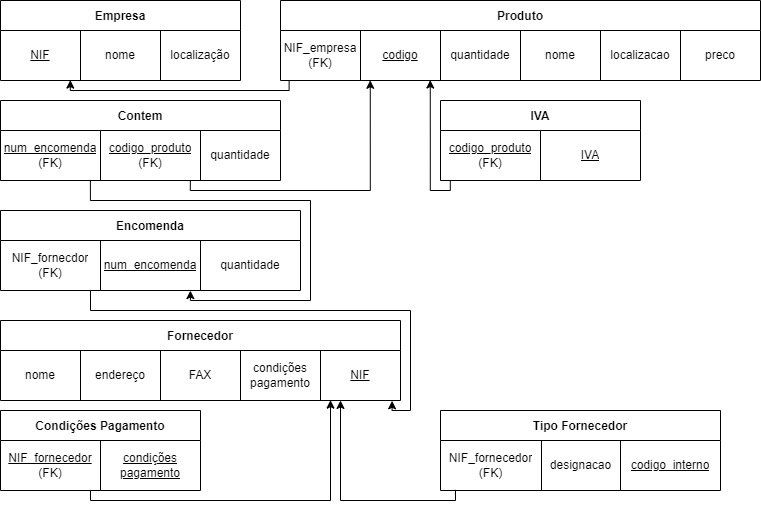

The diagram above was exported from draw.io. Its source (the exported page's mxGraphModel, read from the mxfile embedded in the PNG):
<mxGraphModel dx="1102" dy="857" grid="1" gridSize="10" guides="1" tooltips="1" connect="1" arrows="1" fold="1" page="1" pageScale="1" pageWidth="850" pageHeight="1100" math="0" shadow="0">
  <root>
    <mxCell id="0" />
    <mxCell id="1" parent="0" />
    <mxCell id="dWGmxPUb9-QtltW-Tcoo-1" value="Empresa" style="shape=table;startSize=30;container=1;collapsible=0;childLayout=tableLayout;fontStyle=1;align=center;" parent="1" vertex="1">
      <mxGeometry x="40" y="20" width="240" height="80" as="geometry" />
    </mxCell>
    <mxCell id="dWGmxPUb9-QtltW-Tcoo-2" value="" style="shape=tableRow;horizontal=0;startSize=0;swimlaneHead=0;swimlaneBody=0;top=0;left=0;bottom=0;right=0;collapsible=0;dropTarget=0;fillColor=none;points=[[0,0.5],[1,0.5]];portConstraint=eastwest;" parent="dWGmxPUb9-QtltW-Tcoo-1" vertex="1">
      <mxGeometry y="30" width="240" height="50" as="geometry" />
    </mxCell>
    <mxCell id="dWGmxPUb9-QtltW-Tcoo-3" value="&lt;u&gt;NIF&lt;/u&gt;" style="shape=partialRectangle;html=1;whiteSpace=wrap;connectable=0;fillColor=none;top=0;left=0;bottom=0;right=0;overflow=hidden;" parent="dWGmxPUb9-QtltW-Tcoo-2" vertex="1">
      <mxGeometry width="80" height="50" as="geometry">
        <mxRectangle width="80" height="50" as="alternateBounds" />
      </mxGeometry>
    </mxCell>
    <mxCell id="dWGmxPUb9-QtltW-Tcoo-4" value="nome" style="shape=partialRectangle;html=1;whiteSpace=wrap;connectable=0;fillColor=none;top=0;left=0;bottom=0;right=0;overflow=hidden;" parent="dWGmxPUb9-QtltW-Tcoo-2" vertex="1">
      <mxGeometry x="80" width="80" height="50" as="geometry">
        <mxRectangle width="80" height="50" as="alternateBounds" />
      </mxGeometry>
    </mxCell>
    <mxCell id="dWGmxPUb9-QtltW-Tcoo-5" value="localização" style="shape=partialRectangle;html=1;whiteSpace=wrap;connectable=0;fillColor=none;top=0;left=0;bottom=0;right=0;overflow=hidden;" parent="dWGmxPUb9-QtltW-Tcoo-2" vertex="1">
      <mxGeometry x="160" width="80" height="50" as="geometry">
        <mxRectangle width="80" height="50" as="alternateBounds" />
      </mxGeometry>
    </mxCell>
    <mxCell id="dWGmxPUb9-QtltW-Tcoo-14" value="Produto" style="shape=table;startSize=30;container=1;collapsible=0;childLayout=tableLayout;fontStyle=1;align=center;" parent="1" vertex="1">
      <mxGeometry x="320" y="20" width="480" height="80" as="geometry" />
    </mxCell>
    <mxCell id="dWGmxPUb9-QtltW-Tcoo-15" value="" style="shape=tableRow;horizontal=0;startSize=0;swimlaneHead=0;swimlaneBody=0;top=0;left=0;bottom=0;right=0;collapsible=0;dropTarget=0;fillColor=none;points=[[0,0.5],[1,0.5]];portConstraint=eastwest;" parent="dWGmxPUb9-QtltW-Tcoo-14" vertex="1">
      <mxGeometry y="30" width="480" height="50" as="geometry" />
    </mxCell>
    <mxCell id="dWGmxPUb9-QtltW-Tcoo-23" value="&lt;span&gt;NIF_empresa&lt;/span&gt;&lt;br&gt;&lt;span&gt;(FK)&lt;/span&gt;" style="shape=partialRectangle;html=1;whiteSpace=wrap;connectable=0;fillColor=none;top=0;left=0;bottom=0;right=0;overflow=hidden;" parent="dWGmxPUb9-QtltW-Tcoo-15" vertex="1">
      <mxGeometry width="80" height="50" as="geometry">
        <mxRectangle width="80" height="50" as="alternateBounds" />
      </mxGeometry>
    </mxCell>
    <mxCell id="1x7I7uPLgZe1hWeROMAm-25" value="&lt;u&gt;codigo&lt;/u&gt;" style="shape=partialRectangle;html=1;whiteSpace=wrap;connectable=0;fillColor=none;top=0;left=0;bottom=0;right=0;overflow=hidden;" parent="dWGmxPUb9-QtltW-Tcoo-15" vertex="1">
      <mxGeometry x="80" width="80" height="50" as="geometry">
        <mxRectangle width="80" height="50" as="alternateBounds" />
      </mxGeometry>
    </mxCell>
    <mxCell id="dWGmxPUb9-QtltW-Tcoo-16" value="quantidade" style="shape=partialRectangle;html=1;whiteSpace=wrap;connectable=0;fillColor=none;top=0;left=0;bottom=0;right=0;overflow=hidden;" parent="dWGmxPUb9-QtltW-Tcoo-15" vertex="1">
      <mxGeometry x="160" width="80" height="50" as="geometry">
        <mxRectangle width="80" height="50" as="alternateBounds" />
      </mxGeometry>
    </mxCell>
    <mxCell id="dWGmxPUb9-QtltW-Tcoo-17" value="nome" style="shape=partialRectangle;html=1;whiteSpace=wrap;connectable=0;fillColor=none;top=0;left=0;bottom=0;right=0;overflow=hidden;" parent="dWGmxPUb9-QtltW-Tcoo-15" vertex="1">
      <mxGeometry x="240" width="80" height="50" as="geometry">
        <mxRectangle width="80" height="50" as="alternateBounds" />
      </mxGeometry>
    </mxCell>
    <mxCell id="dWGmxPUb9-QtltW-Tcoo-18" value="localizacao" style="shape=partialRectangle;html=1;whiteSpace=wrap;connectable=0;fillColor=none;top=0;left=0;bottom=0;right=0;overflow=hidden;" parent="dWGmxPUb9-QtltW-Tcoo-15" vertex="1">
      <mxGeometry x="320" width="80" height="50" as="geometry">
        <mxRectangle width="80" height="50" as="alternateBounds" />
      </mxGeometry>
    </mxCell>
    <mxCell id="dWGmxPUb9-QtltW-Tcoo-21" value="preco" style="shape=partialRectangle;html=1;whiteSpace=wrap;connectable=0;fillColor=none;top=0;left=0;bottom=0;right=0;overflow=hidden;" parent="dWGmxPUb9-QtltW-Tcoo-15" vertex="1">
      <mxGeometry x="400" width="80" height="50" as="geometry">
        <mxRectangle width="80" height="50" as="alternateBounds" />
      </mxGeometry>
    </mxCell>
    <mxCell id="dWGmxPUb9-QtltW-Tcoo-24" value="" style="endArrow=classic;html=1;rounded=0;edgeStyle=orthogonalEdgeStyle;exitX=0.018;exitY=1.003;exitDx=0;exitDy=0;exitPerimeter=0;entryX=0.291;entryY=0.992;entryDx=0;entryDy=0;entryPerimeter=0;" parent="1" source="dWGmxPUb9-QtltW-Tcoo-15" target="dWGmxPUb9-QtltW-Tcoo-2" edge="1">
      <mxGeometry width="50" height="50" relative="1" as="geometry">
        <mxPoint x="260" y="230" as="sourcePoint" />
        <mxPoint x="110" y="150" as="targetPoint" />
      </mxGeometry>
    </mxCell>
    <mxCell id="dWGmxPUb9-QtltW-Tcoo-25" value="Contem" style="shape=table;startSize=30;container=1;collapsible=0;childLayout=tableLayout;fontStyle=1;align=center;" parent="1" vertex="1">
      <mxGeometry x="40" y="120" width="280" height="80" as="geometry" />
    </mxCell>
    <mxCell id="dWGmxPUb9-QtltW-Tcoo-26" value="" style="shape=tableRow;horizontal=0;startSize=0;swimlaneHead=0;swimlaneBody=0;top=0;left=0;bottom=0;right=0;collapsible=0;dropTarget=0;fillColor=none;points=[[0,0.5],[1,0.5]];portConstraint=eastwest;" parent="dWGmxPUb9-QtltW-Tcoo-25" vertex="1">
      <mxGeometry y="30" width="280" height="50" as="geometry" />
    </mxCell>
    <mxCell id="dWGmxPUb9-QtltW-Tcoo-28" value="&lt;u&gt;num_encomenda&lt;/u&gt;&lt;br&gt;&lt;span&gt;(FK)&lt;/span&gt;" style="shape=partialRectangle;html=1;whiteSpace=wrap;connectable=0;fillColor=none;top=0;left=0;bottom=0;right=0;overflow=hidden;" parent="dWGmxPUb9-QtltW-Tcoo-26" vertex="1">
      <mxGeometry width="100" height="50" as="geometry">
        <mxRectangle width="100" height="50" as="alternateBounds" />
      </mxGeometry>
    </mxCell>
    <mxCell id="1x7I7uPLgZe1hWeROMAm-23" value="&lt;u&gt;codigo_produto&lt;/u&gt;&lt;br&gt;&lt;span&gt;(FK)&lt;/span&gt;" style="shape=partialRectangle;html=1;whiteSpace=wrap;connectable=0;fillColor=none;top=0;left=0;bottom=0;right=0;overflow=hidden;" parent="dWGmxPUb9-QtltW-Tcoo-26" vertex="1">
      <mxGeometry x="100" width="100" height="50" as="geometry">
        <mxRectangle width="100" height="50" as="alternateBounds" />
      </mxGeometry>
    </mxCell>
    <mxCell id="dWGmxPUb9-QtltW-Tcoo-29" value="quantidade" style="shape=partialRectangle;html=1;whiteSpace=wrap;connectable=0;fillColor=none;top=0;left=0;bottom=0;right=0;overflow=hidden;" parent="dWGmxPUb9-QtltW-Tcoo-26" vertex="1">
      <mxGeometry x="200" width="80" height="50" as="geometry">
        <mxRectangle width="80" height="50" as="alternateBounds" />
      </mxGeometry>
    </mxCell>
    <mxCell id="dWGmxPUb9-QtltW-Tcoo-30" value="Encomenda" style="shape=table;startSize=30;container=1;collapsible=0;childLayout=tableLayout;fontStyle=1;align=center;" parent="1" vertex="1">
      <mxGeometry x="40" y="230" width="300" height="80" as="geometry" />
    </mxCell>
    <mxCell id="dWGmxPUb9-QtltW-Tcoo-31" value="" style="shape=tableRow;horizontal=0;startSize=0;swimlaneHead=0;swimlaneBody=0;top=0;left=0;bottom=0;right=0;collapsible=0;dropTarget=0;fillColor=none;points=[[0,0.5],[1,0.5]];portConstraint=eastwest;" parent="dWGmxPUb9-QtltW-Tcoo-30" vertex="1">
      <mxGeometry y="30" width="300" height="50" as="geometry" />
    </mxCell>
    <mxCell id="dWGmxPUb9-QtltW-Tcoo-32" value="NIF_fornecdor&lt;br&gt;(FK)" style="shape=partialRectangle;html=1;whiteSpace=wrap;connectable=0;fillColor=none;top=0;left=0;bottom=0;right=0;overflow=hidden;" parent="dWGmxPUb9-QtltW-Tcoo-31" vertex="1">
      <mxGeometry width="100" height="50" as="geometry">
        <mxRectangle width="100" height="50" as="alternateBounds" />
      </mxGeometry>
    </mxCell>
    <mxCell id="dWGmxPUb9-QtltW-Tcoo-33" value="&lt;u&gt;num_encomenda&lt;/u&gt;" style="shape=partialRectangle;html=1;whiteSpace=wrap;connectable=0;fillColor=none;top=0;left=0;bottom=0;right=0;overflow=hidden;" parent="dWGmxPUb9-QtltW-Tcoo-31" vertex="1">
      <mxGeometry x="100" width="100" height="50" as="geometry">
        <mxRectangle width="100" height="50" as="alternateBounds" />
      </mxGeometry>
    </mxCell>
    <mxCell id="dWGmxPUb9-QtltW-Tcoo-34" value="quantidade" style="shape=partialRectangle;html=1;whiteSpace=wrap;connectable=0;fillColor=none;top=0;left=0;bottom=0;right=0;overflow=hidden;" parent="dWGmxPUb9-QtltW-Tcoo-31" vertex="1">
      <mxGeometry x="200" width="100" height="50" as="geometry">
        <mxRectangle width="100" height="50" as="alternateBounds" />
      </mxGeometry>
    </mxCell>
    <mxCell id="dWGmxPUb9-QtltW-Tcoo-35" value="Fornecedor" style="shape=table;startSize=30;container=1;collapsible=0;childLayout=tableLayout;fontStyle=1;align=center;" parent="1" vertex="1">
      <mxGeometry x="40" y="340" width="400" height="80" as="geometry" />
    </mxCell>
    <mxCell id="dWGmxPUb9-QtltW-Tcoo-36" value="" style="shape=tableRow;horizontal=0;startSize=0;swimlaneHead=0;swimlaneBody=0;top=0;left=0;bottom=0;right=0;collapsible=0;dropTarget=0;fillColor=none;points=[[0,0.5],[1,0.5]];portConstraint=eastwest;" parent="dWGmxPUb9-QtltW-Tcoo-35" vertex="1">
      <mxGeometry y="30" width="400" height="50" as="geometry" />
    </mxCell>
    <mxCell id="dWGmxPUb9-QtltW-Tcoo-38" value="nome" style="shape=partialRectangle;html=1;whiteSpace=wrap;connectable=0;fillColor=none;top=0;left=0;bottom=0;right=0;overflow=hidden;" parent="dWGmxPUb9-QtltW-Tcoo-36" vertex="1">
      <mxGeometry width="80" height="50" as="geometry">
        <mxRectangle width="80" height="50" as="alternateBounds" />
      </mxGeometry>
    </mxCell>
    <mxCell id="dWGmxPUb9-QtltW-Tcoo-39" value="endereço" style="shape=partialRectangle;html=1;whiteSpace=wrap;connectable=0;fillColor=none;top=0;left=0;bottom=0;right=0;overflow=hidden;" parent="dWGmxPUb9-QtltW-Tcoo-36" vertex="1">
      <mxGeometry x="80" width="80" height="50" as="geometry">
        <mxRectangle width="80" height="50" as="alternateBounds" />
      </mxGeometry>
    </mxCell>
    <mxCell id="dWGmxPUb9-QtltW-Tcoo-40" value="FAX" style="shape=partialRectangle;html=1;whiteSpace=wrap;connectable=0;fillColor=none;top=0;left=0;bottom=0;right=0;overflow=hidden;" parent="dWGmxPUb9-QtltW-Tcoo-36" vertex="1">
      <mxGeometry x="160" width="80" height="50" as="geometry">
        <mxRectangle width="80" height="50" as="alternateBounds" />
      </mxGeometry>
    </mxCell>
    <mxCell id="dWGmxPUb9-QtltW-Tcoo-41" value="condições&lt;br&gt;pagamento" style="shape=partialRectangle;html=1;whiteSpace=wrap;connectable=0;fillColor=none;top=0;left=0;bottom=0;right=0;overflow=hidden;" parent="dWGmxPUb9-QtltW-Tcoo-36" vertex="1">
      <mxGeometry x="240" width="80" height="50" as="geometry">
        <mxRectangle width="80" height="50" as="alternateBounds" />
      </mxGeometry>
    </mxCell>
    <mxCell id="1x7I7uPLgZe1hWeROMAm-31" value="&lt;u&gt;NIF&lt;/u&gt;" style="shape=partialRectangle;html=1;whiteSpace=wrap;connectable=0;fillColor=none;top=0;left=0;bottom=0;right=0;overflow=hidden;" parent="dWGmxPUb9-QtltW-Tcoo-36" vertex="1">
      <mxGeometry x="320" width="80" height="50" as="geometry">
        <mxRectangle width="80" height="50" as="alternateBounds" />
      </mxGeometry>
    </mxCell>
    <mxCell id="1x7I7uPLgZe1hWeROMAm-1" value="Tipo Fornecedor" style="shape=table;startSize=30;container=1;collapsible=0;childLayout=tableLayout;fontStyle=1;align=center;" parent="1" vertex="1">
      <mxGeometry x="480" y="430" width="280" height="80" as="geometry" />
    </mxCell>
    <mxCell id="1x7I7uPLgZe1hWeROMAm-2" value="" style="shape=tableRow;horizontal=0;startSize=0;swimlaneHead=0;swimlaneBody=0;top=0;left=0;bottom=0;right=0;collapsible=0;dropTarget=0;fillColor=none;points=[[0,0.5],[1,0.5]];portConstraint=eastwest;" parent="1x7I7uPLgZe1hWeROMAm-1" vertex="1">
      <mxGeometry y="30" width="280" height="50" as="geometry" />
    </mxCell>
    <mxCell id="1x7I7uPLgZe1hWeROMAm-4" value="NIF_fornecedor&lt;br&gt;(FK)" style="shape=partialRectangle;html=1;whiteSpace=wrap;connectable=0;fillColor=none;top=0;left=0;bottom=0;right=0;overflow=hidden;" parent="1x7I7uPLgZe1hWeROMAm-2" vertex="1">
      <mxGeometry width="101" height="50" as="geometry">
        <mxRectangle width="101" height="50" as="alternateBounds" />
      </mxGeometry>
    </mxCell>
    <mxCell id="1x7I7uPLgZe1hWeROMAm-5" value="designacao" style="shape=partialRectangle;html=1;whiteSpace=wrap;connectable=0;fillColor=none;top=0;left=0;bottom=0;right=0;overflow=hidden;" parent="1x7I7uPLgZe1hWeROMAm-2" vertex="1">
      <mxGeometry x="101" width="79" height="50" as="geometry">
        <mxRectangle width="79" height="50" as="alternateBounds" />
      </mxGeometry>
    </mxCell>
    <mxCell id="1x7I7uPLgZe1hWeROMAm-37" value="&lt;u&gt;codigo_interno&lt;/u&gt;" style="shape=partialRectangle;html=1;whiteSpace=wrap;connectable=0;fillColor=none;top=0;left=0;bottom=0;right=0;overflow=hidden;" parent="1x7I7uPLgZe1hWeROMAm-2" vertex="1">
      <mxGeometry x="180" width="100" height="50" as="geometry">
        <mxRectangle width="100" height="50" as="alternateBounds" />
      </mxGeometry>
    </mxCell>
    <mxCell id="1x7I7uPLgZe1hWeROMAm-9" value="Condições Pagamento" style="shape=table;startSize=30;container=1;collapsible=0;childLayout=tableLayout;fontStyle=1;align=center;" parent="1" vertex="1">
      <mxGeometry x="40" y="430" width="200" height="80" as="geometry" />
    </mxCell>
    <mxCell id="1x7I7uPLgZe1hWeROMAm-10" value="" style="shape=tableRow;horizontal=0;startSize=0;swimlaneHead=0;swimlaneBody=0;top=0;left=0;bottom=0;right=0;collapsible=0;dropTarget=0;fillColor=none;points=[[0,0.5],[1,0.5]];portConstraint=eastwest;" parent="1x7I7uPLgZe1hWeROMAm-9" vertex="1">
      <mxGeometry y="30" width="200" height="50" as="geometry" />
    </mxCell>
    <mxCell id="1x7I7uPLgZe1hWeROMAm-11" value="&lt;u&gt;NIF_fornecedor&lt;/u&gt;&lt;br&gt;(FK)" style="shape=partialRectangle;html=1;whiteSpace=wrap;connectable=0;fillColor=none;top=0;left=0;bottom=0;right=0;overflow=hidden;" parent="1x7I7uPLgZe1hWeROMAm-10" vertex="1">
      <mxGeometry width="100" height="50" as="geometry">
        <mxRectangle width="100" height="50" as="alternateBounds" />
      </mxGeometry>
    </mxCell>
    <mxCell id="1x7I7uPLgZe1hWeROMAm-15" value="&lt;u&gt;condições&lt;br&gt;pagamento&lt;/u&gt;" style="shape=partialRectangle;html=1;whiteSpace=wrap;connectable=0;fillColor=none;top=0;left=0;bottom=0;right=0;overflow=hidden;" parent="1x7I7uPLgZe1hWeROMAm-10" vertex="1">
      <mxGeometry x="100" width="100" height="50" as="geometry">
        <mxRectangle width="100" height="50" as="alternateBounds" />
      </mxGeometry>
    </mxCell>
    <mxCell id="1x7I7uPLgZe1hWeROMAm-17" value="IVA" style="shape=table;startSize=30;container=1;collapsible=0;childLayout=tableLayout;fontStyle=1;align=center;" parent="1" vertex="1">
      <mxGeometry x="480" y="120" width="200" height="80" as="geometry" />
    </mxCell>
    <mxCell id="1x7I7uPLgZe1hWeROMAm-18" value="" style="shape=tableRow;horizontal=0;startSize=0;swimlaneHead=0;swimlaneBody=0;top=0;left=0;bottom=0;right=0;collapsible=0;dropTarget=0;fillColor=none;points=[[0,0.5],[1,0.5]];portConstraint=eastwest;" parent="1x7I7uPLgZe1hWeROMAm-17" vertex="1">
      <mxGeometry y="30" width="200" height="50" as="geometry" />
    </mxCell>
    <mxCell id="1x7I7uPLgZe1hWeROMAm-22" value="&lt;u&gt;codigo_produto&lt;/u&gt;&lt;br&gt;(FK)" style="shape=partialRectangle;html=1;whiteSpace=wrap;connectable=0;fillColor=none;top=0;left=0;bottom=0;right=0;overflow=hidden;" parent="1x7I7uPLgZe1hWeROMAm-18" vertex="1">
      <mxGeometry width="100" height="50" as="geometry">
        <mxRectangle width="100" height="50" as="alternateBounds" />
      </mxGeometry>
    </mxCell>
    <mxCell id="1x7I7uPLgZe1hWeROMAm-19" value="&lt;u&gt;IVA&lt;/u&gt;" style="shape=partialRectangle;html=1;whiteSpace=wrap;connectable=0;fillColor=none;top=0;left=0;bottom=0;right=0;overflow=hidden;" parent="1x7I7uPLgZe1hWeROMAm-18" vertex="1">
      <mxGeometry x="100" width="100" height="50" as="geometry">
        <mxRectangle width="100" height="50" as="alternateBounds" />
      </mxGeometry>
    </mxCell>
    <mxCell id="1x7I7uPLgZe1hWeROMAm-24" value="" style="endArrow=classic;html=1;rounded=0;edgeStyle=orthogonalEdgeStyle;entryX=0.187;entryY=0.996;entryDx=0;entryDy=0;entryPerimeter=0;exitX=0.678;exitY=0.998;exitDx=0;exitDy=0;exitPerimeter=0;" parent="1" source="dWGmxPUb9-QtltW-Tcoo-26" target="dWGmxPUb9-QtltW-Tcoo-15" edge="1">
      <mxGeometry width="50" height="50" relative="1" as="geometry">
        <mxPoint x="229.44444444444446" y="250" as="sourcePoint" />
        <mxPoint x="440" y="200" as="targetPoint" />
        <Array as="points">
          <mxPoint x="230" y="210" />
          <mxPoint x="410" y="210" />
        </Array>
      </mxGeometry>
    </mxCell>
    <mxCell id="1x7I7uPLgZe1hWeROMAm-26" value="" style="endArrow=classic;html=1;rounded=0;edgeStyle=orthogonalEdgeStyle;exitX=0.321;exitY=1;exitDx=0;exitDy=0;exitPerimeter=0;entryX=0.633;entryY=1.002;entryDx=0;entryDy=0;entryPerimeter=0;" parent="1" source="dWGmxPUb9-QtltW-Tcoo-26" target="dWGmxPUb9-QtltW-Tcoo-31" edge="1">
      <mxGeometry width="50" height="50" relative="1" as="geometry">
        <mxPoint x="130" y="250" as="sourcePoint" />
        <mxPoint x="130" y="370" as="targetPoint" />
        <Array as="points">
          <mxPoint x="130" y="220" />
          <mxPoint x="350" y="220" />
          <mxPoint x="350" y="320" />
          <mxPoint x="230" y="320" />
        </Array>
      </mxGeometry>
    </mxCell>
    <mxCell id="1x7I7uPLgZe1hWeROMAm-27" value="" style="endArrow=classic;html=1;rounded=0;edgeStyle=orthogonalEdgeStyle;exitX=0.049;exitY=0.991;exitDx=0;exitDy=0;exitPerimeter=0;entryX=0.312;entryY=0.991;entryDx=0;entryDy=0;entryPerimeter=0;" parent="1" source="1x7I7uPLgZe1hWeROMAm-18" target="dWGmxPUb9-QtltW-Tcoo-15" edge="1">
      <mxGeometry width="50" height="50" relative="1" as="geometry">
        <mxPoint x="688.8299999999999" y="260.54999999999995" as="sourcePoint" />
        <mxPoint x="470.03000000000003" y="260" as="targetPoint" />
      </mxGeometry>
    </mxCell>
    <mxCell id="1x7I7uPLgZe1hWeROMAm-30" value="" style="endArrow=classic;html=1;rounded=0;edgeStyle=orthogonalEdgeStyle;entryX=0.979;entryY=1.006;entryDx=0;entryDy=0;entryPerimeter=0;exitX=0.3;exitY=0.995;exitDx=0;exitDy=0;exitPerimeter=0;" parent="1" source="dWGmxPUb9-QtltW-Tcoo-31" target="dWGmxPUb9-QtltW-Tcoo-36" edge="1">
      <mxGeometry width="50" height="50" relative="1" as="geometry">
        <mxPoint x="150" y="370" as="sourcePoint" />
        <mxPoint x="410.0200000000001" y="490.1" as="targetPoint" />
        <Array as="points">
          <mxPoint x="130" y="330" />
          <mxPoint x="450" y="330" />
          <mxPoint x="450" y="430" />
          <mxPoint x="432" y="430" />
        </Array>
      </mxGeometry>
    </mxCell>
    <mxCell id="1x7I7uPLgZe1hWeROMAm-35" value="" style="endArrow=none;html=1;rounded=0;edgeStyle=orthogonalEdgeStyle;exitX=0.85;exitY=0.999;exitDx=0;exitDy=0;exitPerimeter=0;endFill=0;startArrow=classic;startFill=1;entryX=0.049;entryY=0.998;entryDx=0;entryDy=0;entryPerimeter=0;" parent="1" source="dWGmxPUb9-QtltW-Tcoo-36" target="1x7I7uPLgZe1hWeROMAm-2" edge="1">
      <mxGeometry width="50" height="50" relative="1" as="geometry">
        <mxPoint x="329.51999999999987" y="460.00000000000006" as="sourcePoint" />
        <mxPoint x="490" y="590" as="targetPoint" />
        <Array as="points">
          <mxPoint x="380" y="520" />
          <mxPoint x="495" y="520" />
        </Array>
      </mxGeometry>
    </mxCell>
    <mxCell id="1x7I7uPLgZe1hWeROMAm-36" value="" style="endArrow=none;html=1;rounded=0;edgeStyle=orthogonalEdgeStyle;exitX=0.825;exitY=0.993;exitDx=0;exitDy=0;exitPerimeter=0;endFill=0;startArrow=classic;startFill=1;entryX=0.45;entryY=0.992;entryDx=0;entryDy=0;entryPerimeter=0;" parent="1" source="dWGmxPUb9-QtltW-Tcoo-36" target="1x7I7uPLgZe1hWeROMAm-10" edge="1">
      <mxGeometry width="50" height="50" relative="1" as="geometry">
        <mxPoint x="389.9999999999999" y="469.95000000000005" as="sourcePoint" />
        <mxPoint x="130" y="610" as="targetPoint" />
        <Array as="points">
          <mxPoint x="370" y="520" />
          <mxPoint x="130" y="520" />
        </Array>
      </mxGeometry>
    </mxCell>
  </root>
</mxGraphModel>